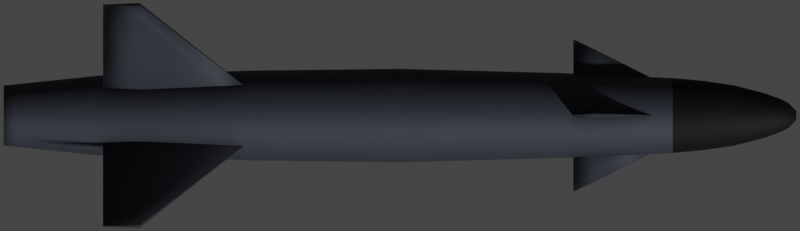 # Source: rbs15.blend  (saved by Blender 2.93.20; exported with 4.5.12 LTS)
import bpy
from mathutils import Matrix  # noqa: F401  (used for matrix-valued properties, if any)

bpy.ops.wm.read_factory_settings(use_empty=True)
scene = bpy.context.scene
scene.name = 'Scene'

# ---- collections
col_collection = bpy.data.collections.new('Collection'); scene.collection.children.link(col_collection)

# ---- materials (node trees are filled in below, after node groups)
mat_main_material = bpy.data.materials.new('Main Material')
mat_nose = bpy.data.materials.new('Nose')

# ---- node groups
ng_mk48_shader = bpy.data.node_groups.new('Mk48 Shader', 'ShaderNodeTree')
_s = ng_mk48_shader.interface.new_socket(name='BSDF', in_out='OUTPUT', socket_type='NodeSocketShader')
_s = ng_mk48_shader.interface.new_socket(name='Color', in_out='INPUT', socket_type='NodeSocketColor')
_s.default_value = (0.2529, 0.2529, 0.2529, 1.0)
_s = ng_mk48_shader.interface.new_socket(name='Roughness', in_out='INPUT', socket_type='NodeSocketFloat')
_s.subtype = 'FACTOR'
_s.default_value = 0.5
_s.min_value = 0.0
_s.max_value = 1.0
_s = ng_mk48_shader.interface.new_socket(name='Metallic', in_out='INPUT', socket_type='NodeSocketFloat')
_s.subtype = 'FACTOR'
_s.default_value = 1.0
_s.min_value = 0.0
_s.max_value = 1.0
_N = ng_mk48_shader.nodes; _L = ng_mk48_shader.links
n0 = _N.new('NodeGroupOutput'); n0.name = 'Group Output'; n0.location = (421, 0)
n1 = _N.new('ShaderNodeBsdfPrincipled'); n1.name = 'Principled BSDF'; n1.location = (131, 46)
n1.distribution = 'GGX'
n1.subsurface_method = 'BURLEY'
n1.inputs[3].default_value = 1.45
n1.inputs[27].default_value = (0.0, 0.0, 0.0, 1.0)
n1.inputs[28].default_value = 1.0
n2 = _N.new('ShaderNodeAmbientOcclusion'); n2.name = 'Ambient Occlusion'; n2.location = (-85, 128)
n2.samples = 8
n3 = _N.new('ShaderNodeBevel'); n3.name = 'Bevel'; n3.location = (-265, -248)
n3.inputs[0].default_value = 0.1
n4 = _N.new('NodeGroupInput'); n4.name = 'Mk48 Shader'; n4.location = (-468, -27)
n5 = _N.new('ShaderNodeNewGeometry'); n5.name = 'Geometry'; n5.location = (-875, -245)
n6 = _N.new('ShaderNodeBump'); n6.name = 'Bump'; n6.location = (-470, -299)
n6.inputs[0].default_value = 0.01
n6.inputs[1].default_value = 1.0
n6.inputs[2].default_value = 1.0
n7 = _N.new('ShaderNodeTexNoise'); n7.name = 'Noise Texture'; n7.location = (-671, -234)
n7.inputs[2].default_value = 2.0
_L.new(n1.outputs[0], n0.inputs[0])
_L.new(n2.outputs[0], n1.inputs[0])
_L.new(n4.outputs[0], n2.inputs[0])
_L.new(n4.outputs[1], n1.inputs[2])
_L.new(n4.outputs[2], n1.inputs[1])
_L.new(n3.outputs[0], n2.inputs[2])
_L.new(n5.outputs[0], n7.inputs[0])
_L.new(n7.outputs[0], n6.inputs[3])
_L.new(n6.outputs[0], n3.inputs[1])
_L.new(n3.outputs[0], n1.inputs[5])
n0.is_active_output = True
ng_auto_smooth = bpy.data.node_groups.new('Auto Smooth', 'GeometryNodeTree')
_s = ng_auto_smooth.interface.new_socket(name='Geometry', in_out='OUTPUT', socket_type='NodeSocketGeometry')
_s = ng_auto_smooth.interface.new_socket(name='Geometry', in_out='INPUT', socket_type='NodeSocketGeometry')
_s = ng_auto_smooth.interface.new_socket(name='Angle', in_out='INPUT', socket_type='NodeSocketFloat')
_s.subtype = 'ANGLE'
_s.min_value = 0.0
_s.max_value = 3.142
ng_auto_smooth.is_modifier = True
_N = ng_auto_smooth.nodes; _L = ng_auto_smooth.links
n0 = _N.new('NodeGroupOutput'); n0.name = 'Group Output'; n0.location = (480, -100)
n1 = _N.new('NodeGroupInput'); n1.name = 'Group Input'; n1.location = (-420, -300)
n2 = _N.new('NodeGroupInput'); n2.name = 'Group Input.001'; n2.location = (-60, -100)
n3 = _N.new('GeometryNodeSetShadeSmooth'); n3.name = 'Set Shade Smooth'; n3.location = (120, -100)
n3.domain = 'EDGE'
n4 = _N.new('GeometryNodeSetShadeSmooth'); n4.name = 'Set Shade Smooth.001'; n4.location = (300, -100)
n5 = _N.new('GeometryNodeInputMeshEdgeAngle'); n5.name = 'Edge Angle'; n5.location = (-420, -220)
n6 = _N.new('GeometryNodeInputEdgeSmooth'); n6.name = 'Is Edge Smooth'; n6.location = (-60, -160)
n7 = _N.new('GeometryNodeInputShadeSmooth'); n7.name = 'Is Face Smooth'; n7.location = (-240, -340)
n8 = _N.new('FunctionNodeBooleanMath'); n8.name = 'Boolean Math'; n8.location = (-60, -220)
n9 = _N.new('FunctionNodeCompare'); n9.name = 'Compare'; n9.location = (-240, -180)
n9.operation = 'LESS_EQUAL'
_L.new(n5.outputs[0], n9.inputs[0])
_L.new(n4.outputs[0], n0.inputs[0])
_L.new(n1.outputs[1], n9.inputs[1])
_L.new(n9.outputs[0], n8.inputs[0])
_L.new(n7.outputs[0], n8.inputs[1])
_L.new(n2.outputs[0], n3.inputs[0])
_L.new(n6.outputs[0], n3.inputs[1])
_L.new(n3.outputs[0], n4.inputs[0])
_L.new(n8.outputs[0], n3.inputs[2])
n0.is_active_output = True

# ---- material node trees
mat_main_material.use_nodes = True; mat_main_material.node_tree.nodes.clear()
_N = mat_main_material.node_tree.nodes; _L = mat_main_material.node_tree.links
n0 = _N.new('ShaderNodeOutputMaterial'); n0.name = 'Material Output'; n0.location = (300, 300)
n1 = _N.new('ShaderNodeGroup'); n1.name = 'Mk48 Shader'; n1.location = (95, 311)
n1.label = 'Mk48 Shader'
n1.node_tree = ng_mk48_shader
n1.inputs[0].default_value = (0.03326, 0.0391, 0.05222, 0.0)
n1.inputs[1].default_value = 0.7
n1.inputs[2].default_value = 0.4
_L.new(n1.outputs[0], n0.inputs[0])
n0.is_active_output = True
mat_nose.use_nodes = True; mat_nose.node_tree.nodes.clear()
_N = mat_nose.node_tree.nodes; _L = mat_nose.node_tree.links
n0 = _N.new('ShaderNodeOutputMaterial'); n0.name = 'Material Output'; n0.location = (300, 300)
n1 = _N.new('ShaderNodeGroup'); n1.name = 'Mk48 Shader'; n1.location = (95, 311)
n1.label = 'Mk48 Shader'
n1.node_tree = ng_mk48_shader
n1.inputs[0].default_value = (0.0, 0.0, 0.0, 0.0)
n1.inputs[1].default_value = 0.75
n1.inputs[2].default_value = 0.4
_L.new(n1.outputs[0], n0.inputs[0])
n0.is_active_output = True

# ---- world
world_world = bpy.data.worlds.new('World'); scene.world = world_world
world_world.use_sun_shadow = False
world_world.sun_shadow_jitter_overblur = 0.0

# ---- cameras
cam_camera = bpy.data.cameras.new('Camera')
cam_camera.type = 'ORTHO'
cam_camera.clip_end = 100.0
cam_camera.ortho_scale = 4.37

# ---- meshes
me_cylinder = bpy.data.meshes.new('Cylinder')
me_cylinder.from_pydata([(4.618e-09, 0.1641, -2.165), (2.81e-08, 0.0249, 2.165), (0.03149, 0.1609, -2.165), (0.004857, 0.02442, 2.165), (0.06176, 0.1516, -2.165), (0.009528, 0.023, 2.165), (0.08966, 0.1364, -2.165), (0.01383, 0.0207, 2.165), (0.1141, 0.116, -2.165), (0.01761, 0.01761, 2.165), (0.1342, 0.09115, -2.165), (0.0207, 0.01383, 2.165), (0.1491, 0.06279, -2.165), (0.023, 0.009528, 2.165), (0.1583, 0.03201, -2.165), (0.02442, 0.004857, 2.165), (0.1614, 3.681e-08, -2.165), (0.0249, 6.603e-08, 2.165), (0.1583, -0.03201, -2.165), (0.02442, -0.004857, 2.165), (0.1491, -0.06279, -2.165), (0.023, -0.009528, 2.165), (0.1342, -0.09115, -2.165), (0.0207, -0.01383, 2.165), (0.1141, -0.116, -2.165), (0.01761, -0.01761, 2.165), (0.08966, -0.1364, -2.165), (0.01383, -0.0207, 2.165), (0.06176, -0.1516, -2.165), (0.009528, -0.023, 2.165), (0.03149, -0.1609, -2.165), (0.004857, -0.02442, 2.165), (-4.797e-08, -0.1641, -2.165), (1.999e-08, -0.0249, 2.165), (-0.03149, -0.1609, -2.165), (-0.004857, -0.02442, 2.165), (-0.06176, -0.1516, -2.165), (-0.009528, -0.023, 2.165), (-0.08966, -0.1364, -2.165), (-0.01383, -0.0207, 2.165), (-0.1141, -0.116, -2.165), (-0.01761, -0.01761, 2.165), (-0.1342, -0.09115, -2.165), (-0.0207, -0.01383, 2.165), (-0.1491, -0.06279, -2.165), (-0.023, -0.009528, 2.165), (-0.1583, -0.03201, -2.165), (-0.02442, -0.004857, 2.165), (-0.1614, 1.829e-07, -2.165), (-0.0249, 8.819e-08, 2.165), (-0.1583, 0.03201, -2.165), (-0.02442, 0.004857, 2.165), (-0.1491, 0.06279, -2.165), (-0.023, 0.009528, 2.165), (-0.1342, 0.09115, -2.165), (-0.0207, 0.01383, 2.165), (-0.1141, 0.116, -2.165), (-0.01761, 0.01761, 2.165), (-0.08966, 0.1364, -2.165), (-0.01383, 0.0207, 2.165), (-0.06176, 0.1516, -2.165), (-0.009528, 0.023, 2.165), (-0.03149, 0.1609, -2.165), (-0.004857, 0.02442, 2.165), (0.0, 0.2552, 0.0), (0.04877, 0.2503, 0.0), (0.09567, 0.2358, 0.0), (0.1389, 0.2122, 0.0), (0.1768, 0.1805, 0.0), (0.2079, 0.1418, 0.0), (0.231, 0.09766, 0.0), (0.2452, 0.04979, 0.0), (0.25, 1.778e-08, 0.0), (0.2452, -0.04979, 0.0), (0.231, -0.09766, 0.0), (0.2079, -0.1418, 0.0), (0.1768, -0.1805, 0.0), (0.1389, -0.2122, 0.0), (0.09567, -0.2358, 0.0), (0.04877, -0.2503, 0.0), (-8.146e-08, -0.2552, 0.0), (-0.04877, -0.2503, 0.0), (-0.09567, -0.2358, 0.0), (-0.1389, -0.2122, 0.0), (-0.1768, -0.1805, 0.0), (-0.2079, -0.1418, 0.0), (-0.231, -0.09766, 0.0), (-0.2452, -0.04979, 0.0), (-0.25, 2.449e-07, 0.0), (-0.2452, 0.04979, 0.0), (-0.231, 0.09766, 0.0), (-0.2079, 0.1418, 0.0), (-0.1768, 0.1805, 0.0), (-0.1389, 0.2122, 0.0), (-0.09567, 0.2358, 0.0), (-0.04877, 0.2503, 0.0), (1.771e-08, 0.2317, 0.8924), (0.04254, 0.2272, 0.8924), (0.08345, 0.214, 0.8924), (0.1211, 0.1926, 0.8924), (0.1542, 0.1638, 0.8924), (0.1813, 0.1287, 0.8924), (0.2015, 0.08866, 0.8924), (0.2139, 0.0452, 0.8924), (0.2181, 2.062e-08, 0.8924), (0.2139, -0.0452, 0.8924), (0.2015, -0.08866, 0.8924), (0.1813, -0.1287, 0.8924), (0.1542, -0.1638, 0.8924), (0.1211, -0.1926, 0.8924), (0.08345, -0.214, 0.8924), (0.04254, -0.2272, 0.8924), (-5.334e-08, -0.2317, 0.8924), (-0.04254, -0.2272, 0.8924), (-0.08345, -0.214, 0.8924), (-0.1211, -0.1926, 0.8924), (-0.1542, -0.1638, 0.8924), (-0.1813, -0.1287, 0.8924), (-0.2015, -0.08866, 0.8924), (-0.2139, -0.0452, 0.8924), (-0.2181, 2.268e-07, 0.8924), (-0.2139, 0.0452, 0.8924), (-0.2015, 0.08866, 0.8924), (-0.1813, 0.1287, 0.8924), (-0.1542, 0.1638, 0.8924), (-0.1211, 0.1926, 0.8924), (-0.08345, 0.214, 0.8924), (-0.04254, 0.2272, 0.8924), (1.722e-08, 0.2045, 1.49), (0.03959, 0.2006, 1.49), (0.07766, 0.1889, 1.49), (0.1127, 0.17, 1.49), (0.1435, 0.1446, 1.49), (0.1687, 0.1136, 1.49), (0.1875, 0.07827, 1.49), (0.199, 0.0399, 1.49), (0.2029, 2.408e-08, 1.49), (0.199, -0.0399, 1.49), (0.1875, -0.07827, 1.49), (0.1687, -0.1136, 1.49), (0.1435, -0.1446, 1.49), (0.1127, -0.17, 1.49), (0.07766, -0.1889, 1.49), (0.03959, -0.2006, 1.49), (-4.891e-08, -0.2045, 1.49), (-0.03959, -0.2006, 1.49), (-0.07766, -0.1889, 1.49), (-0.1127, -0.17, 1.49), (-0.1435, -0.1446, 1.49), (-0.1687, -0.1136, 1.49), (-0.1875, -0.07827, 1.49), (-0.199, -0.0399, 1.49), (-0.2029, 2.061e-07, 1.49), (-0.199, 0.0399, 1.49), (-0.1875, 0.07827, 1.49), (-0.1687, 0.1136, 1.49), (-0.1435, 0.1446, 1.49), (-0.1127, 0.17, 1.49), (-0.07766, 0.1889, 1.49), (-0.03959, 0.2006, 1.49), (1.814e-08, 0.1644, 1.828), (0.03194, 0.1613, 1.828), (0.06265, 0.1519, 1.828), (0.09095, 0.1367, 1.828), (0.1158, 0.1163, 1.828), (0.1361, 0.09136, 1.828), (0.1512, 0.06293, 1.828), (0.1606, 0.03208, 1.828), (0.1637, 3.424e-08, 1.828), (0.1606, -0.03208, 1.828), (0.1512, -0.06293, 1.828), (0.1361, -0.09136, 1.828), (0.1158, -0.1163, 1.828), (0.09095, -0.1367, 1.828), (0.06265, -0.1519, 1.828), (0.03194, -0.1613, 1.828), (-3.52e-08, -0.1644, 1.828), (-0.03194, -0.1613, 1.828), (-0.06265, -0.1519, 1.828), (-0.09095, -0.1367, 1.828), (-0.1158, -0.1163, 1.828), (-0.1361, -0.09136, 1.828), (-0.1512, -0.06293, 1.828), (-0.1606, -0.03208, 1.828), (-0.1637, 1.806e-07, 1.828), (-0.1606, 0.03208, 1.828), (-0.1512, 0.06293, 1.828), (-0.1361, 0.09136, 1.828), (-0.1158, 0.1163, 1.828), (-0.09095, 0.1367, 1.828), (-0.06265, 0.1519, 1.828), (-0.03194, 0.1613, 1.828), (0.03612, 0.1862, 1.659), (0.07085, 0.1754, 1.659), (0.1029, 0.1579, 1.659), (0.1309, 0.1342, 1.659), (0.1539, 0.1055, 1.659), (0.171, 0.07265, 1.659), (0.1816, 0.03704, 1.659), (0.1851, 2.776e-08, 1.659), (0.1816, -0.03704, 1.659), (0.171, -0.07265, 1.659), (0.1539, -0.1055, 1.659), (0.1309, -0.1342, 1.659), (0.1029, -0.1579, 1.659), (0.07085, -0.1754, 1.659), (0.03612, -0.1862, 1.659), (-4.322e-08, -0.1898, 1.659), (-0.03612, -0.1862, 1.659), (-0.07085, -0.1754, 1.659), (-0.1029, -0.1579, 1.659), (-0.1309, -0.1342, 1.659), (-0.1539, -0.1055, 1.659), (-0.171, -0.07265, 1.659), (-0.1816, -0.03704, 1.659), (-0.1851, 1.967e-07, 1.659), (-0.1816, 0.03704, 1.659), (-0.171, 0.07265, 1.659), (-0.1539, 0.1055, 1.659), (-0.1309, 0.1342, 1.659), (-0.1029, 0.1579, 1.659), (-0.07085, 0.1754, 1.659), (-0.03612, 0.1862, 1.659), (1.711e-08, 0.1898, 1.659), (2.134e-08, 0.1209, 1.996), (0.02251, 0.1186, 1.996), (0.04415, 0.1117, 1.996), (0.06409, 0.1005, 1.996), (0.08157, 0.0855, 1.996), (0.09592, 0.06718, 1.996), (0.1066, 0.04627, 1.996), (0.1131, 0.02359, 1.996), (0.1154, 4.355e-08, 1.996), (0.1131, -0.02359, 1.996), (0.1066, -0.04627, 1.996), (0.09592, -0.06718, 1.996), (0.08157, -0.0855, 1.996), (0.06409, -0.1005, 1.996), (0.04415, -0.1117, 1.996), (0.02251, -0.1186, 1.996), (-1.625e-08, -0.1209, 1.996), (-0.02251, -0.1186, 1.996), (-0.04415, -0.1117, 1.996), (-0.06409, -0.1005, 1.996), (-0.08157, -0.0855, 1.996), (-0.09592, -0.06717, 1.996), (-0.1066, -0.04627, 1.996), (-0.1131, -0.02359, 1.996), (-0.1154, 1.512e-07, 1.996), (-0.1131, 0.02359, 1.996), (-0.1066, 0.04627, 1.996), (-0.09592, 0.06718, 1.996), (-0.08157, 0.0855, 1.996), (-0.06409, 0.1005, 1.996), (-0.04415, 0.1117, 1.996), (-0.02251, 0.1186, 1.996), (2.193e-08, 0.08935, 2.081), (0.01877, 0.08763, 2.081), (0.03681, 0.08254, 2.081), (0.05344, 0.07427, 2.081), (0.06802, 0.06314, 2.081), (0.07998, 0.04958, 2.081), (0.08887, 0.03411, 2.081), (0.09434, 0.01733, 2.081), (0.09619, -0.0001275, 2.081), (0.09434, -0.01758, 2.081), (0.08887, -0.03437, 2.081), (0.07998, -0.04984, 2.081), (0.06802, -0.0634, 2.081), (0.05344, -0.07452, 2.081), (0.03681, -0.08279, 2.081), (0.01877, -0.08788, 2.081), (-9.408e-09, -0.0896, 2.081), (-0.01877, -0.08788, 2.081), (-0.03681, -0.08279, 2.081), (-0.05344, -0.07452, 2.081), (-0.06802, -0.0634, 2.081), (-0.07998, -0.04984, 2.081), (-0.08887, -0.03437, 2.081), (-0.09434, -0.01758, 2.081), (-0.09619, -0.0001274, 2.081), (-0.09434, 0.01733, 2.081), (-0.08887, 0.03411, 2.081), (-0.07998, 0.04958, 2.081), (-0.06802, 0.06314, 2.081), (-0.05344, 0.07427, 2.081), (-0.03681, 0.08254, 2.081), (-0.01877, 0.08763, 2.081), (2.344e-08, 0.06733, 2.123), (0.01468, 0.06603, 2.123), (0.0288, 0.0622, 2.123), (0.04181, 0.05598, 2.123), (0.05322, 0.04761, 2.123), (0.06258, 0.0374, 2.123), (0.06954, 0.02576, 2.123), (0.07382, 0.01313, 2.123), (0.07526, 5.637e-08, 2.123), (0.07382, -0.01313, 2.123), (0.06954, -0.02576, 2.123), (0.06258, -0.0374, 2.123), (0.05322, -0.04761, 2.123), (0.04181, -0.05598, 2.123), (0.0288, -0.0622, 2.123), (0.01468, -0.06603, 2.123), (-1.085e-09, -0.06733, 2.123), (-0.01468, -0.06603, 2.123), (-0.0288, -0.0622, 2.123), (-0.04181, -0.05598, 2.123), (-0.05322, -0.04761, 2.123), (-0.06258, -0.0374, 2.123), (-0.06954, -0.02576, 2.123), (-0.07382, -0.01313, 2.123), (-0.07526, 1.163e-07, 2.123), (-0.07382, 0.01313, 2.123), (-0.06954, 0.02576, 2.123), (-0.06258, 0.0374, 2.123), (-0.05322, 0.04761, 2.123), (-0.04181, 0.05598, 2.123), (-0.0288, 0.0622, 2.123), (-0.01468, 0.06603, 2.123), (0.04244, 0.2141, -1.64), (0.08324, 0.2017, -1.64), (0.1208, 0.1815, -1.64), (0.1538, 0.1544, -1.64), (0.1809, 0.1213, -1.64), (0.201, 0.08354, -1.64), (0.2133, 0.04259, -1.64), (0.2175, 2.611e-08, -1.64), (0.2133, -0.04259, -1.64), (0.201, -0.08354, -1.64), (0.1809, -0.1213, -1.64), (0.1538, -0.1544, -1.64), (0.1208, -0.1815, -1.64), (0.08324, -0.2017, -1.64), (0.04244, -0.2141, -1.64), (-6.871e-08, -0.2183, -1.64), (-0.04244, -0.2141, -1.64), (-0.08324, -0.2017, -1.64), (-0.1208, -0.1815, -1.64), (-0.1538, -0.1544, -1.64), (-0.1809, -0.1213, -1.64), (-0.201, -0.08354, -1.64), (-0.2133, -0.04259, -1.64), (-0.2175, 2.204e-07, -1.64), (-0.2133, 0.04259, -1.64), (-0.201, 0.08354, -1.64), (-0.1809, 0.1213, -1.64), (-0.1538, 0.1544, -1.64), (-0.1208, 0.1815, -1.64), (-0.08324, 0.2017, -1.64), (-0.04244, 0.2141, -1.64), (2.17e-09, 0.2183, -1.64), (1.085e-09, 0.2452, -0.8199), (0.0456, 0.2404, -0.8199), (0.08946, 0.2265, -0.8199), (0.1299, 0.2038, -0.8199), (0.1653, 0.1733, -0.8199), (0.1944, 0.1362, -0.8199), (0.216, 0.09381, -0.8199), (0.2293, 0.04783, -0.8199), (0.2338, 1.978e-08, -0.8199), (0.2293, -0.04783, -0.8199), (0.216, -0.09381, -0.8199), (0.1944, -0.1362, -0.8199), (0.1653, -0.1733, -0.8199), (0.1299, -0.2038, -0.8199), (0.08946, -0.2265, -0.8199), (0.0456, -0.2404, -0.8199), (-7.508e-08, -0.2452, -0.8199), (-0.0456, -0.2404, -0.8199), (-0.08946, -0.2265, -0.8199), (-0.1299, -0.2038, -0.8199), (-0.1653, -0.1733, -0.8199), (-0.1944, -0.1362, -0.8199), (-0.216, -0.09381, -0.8199), (-0.2293, -0.04783, -0.8199), (-0.2338, 2.38e-07, -0.8199), (-0.2293, 0.04783, -0.8199), (-0.216, 0.09382, -0.8199), (-0.1944, 0.1362, -0.8199), (-0.1653, 0.1733, -0.8199), (-0.1299, 0.2038, -0.8199), (-0.08946, 0.2265, -0.8199), (-0.0456, 0.2404, -0.8199), (2.193e-08, 0.08935, 2.081)], [], [(288, 1, 3, 289), (289, 3, 5, 290), (290, 5, 7, 291), (291, 7, 9, 292), (292, 9, 11, 293), (293, 11, 13, 294), (294, 13, 15, 295), (295, 15, 17, 296), (296, 17, 19, 297), (297, 19, 21, 298), (298, 21, 23, 299), (299, 23, 25, 300), (300, 25, 27, 301), (301, 27, 29, 302), (302, 29, 31, 303), (303, 31, 33, 304), (304, 33, 35, 305), (305, 35, 37, 306), (306, 37, 39, 307), (307, 39, 41, 308), (308, 41, 43, 309), (309, 43, 45, 310), (310, 45, 47, 311), (311, 47, 49, 312), (312, 49, 51, 313), (313, 51, 53, 314), (314, 53, 55, 315), (315, 55, 57, 316), (316, 57, 59, 317), (317, 59, 61, 318), (3, 1, 63, 61, 59, 57, 55, 53, 51, 49, 47, 45, 43, 41, 39, 37, 35, 33, 31, 29, 27, 25, 23, 21, 19, 17, 15, 13, 11, 9, 7, 5), (318, 61, 63, 319), (319, 63, 1, 288), (0, 2, 4, 6, 8, 10, 12, 14, 16, 18, 20, 22, 24, 26, 28, 30, 32, 34, 36, 38, 40, 42, 44, 46, 48, 50, 52, 54, 56, 58, 60, 62), (383, 95, 64, 352), (382, 94, 95, 383), (381, 93, 94, 382), (380, 92, 93, 381), (379, 91, 92, 380), (378, 90, 91, 379), (377, 89, 90, 378), (376, 88, 89, 377), (375, 87, 88, 376), (374, 86, 87, 375), (373, 85, 86, 374), (372, 84, 85, 373), (371, 83, 84, 372), (370, 82, 83, 371), (369, 81, 82, 370), (368, 80, 81, 369), (367, 79, 80, 368), (366, 78, 79, 367), (365, 77, 78, 366), (364, 76, 77, 365), (363, 75, 76, 364), (362, 74, 75, 363), (361, 73, 74, 362), (360, 72, 73, 361), (359, 71, 72, 360), (358, 70, 71, 359), (357, 69, 70, 358), (356, 68, 69, 357), (355, 67, 68, 356), (354, 66, 67, 355), (353, 65, 66, 354), (352, 64, 65, 353), (95, 127, 96, 64), (94, 126, 127, 95), (93, 125, 126, 94), (92, 124, 125, 93), (91, 123, 124, 92), (90, 122, 123, 91), (89, 121, 122, 90), (88, 120, 121, 89), (87, 119, 120, 88), (86, 118, 119, 87), (85, 117, 118, 86), (84, 116, 117, 85), (83, 115, 116, 84), (82, 114, 115, 83), (81, 113, 114, 82), (80, 112, 113, 81), (79, 111, 112, 80), (78, 110, 111, 79), (77, 109, 110, 78), (76, 108, 109, 77), (75, 107, 108, 76), (74, 106, 107, 75), (73, 105, 106, 74), (72, 104, 105, 73), (71, 103, 104, 72), (70, 102, 103, 71), (69, 101, 102, 70), (68, 100, 101, 69), (67, 99, 100, 68), (66, 98, 99, 67), (65, 97, 98, 66), (64, 96, 97, 65), (127, 159, 128, 96), (126, 158, 159, 127), (125, 157, 158, 126), (124, 156, 157, 125), (123, 155, 156, 124), (122, 154, 155, 123), (121, 153, 154, 122), (120, 152, 153, 121), (119, 151, 152, 120), (118, 150, 151, 119), (117, 149, 150, 118), (116, 148, 149, 117), (115, 147, 148, 116), (114, 146, 147, 115), (113, 145, 146, 114), (112, 144, 145, 113), (111, 143, 144, 112), (110, 142, 143, 111), (109, 141, 142, 110), (108, 140, 141, 109), (107, 139, 140, 108), (106, 138, 139, 107), (105, 137, 138, 106), (104, 136, 137, 105), (103, 135, 136, 104), (102, 134, 135, 103), (101, 133, 134, 102), (100, 132, 133, 101), (99, 131, 132, 100), (98, 130, 131, 99), (97, 129, 130, 98), (96, 128, 129, 97), (222, 191, 160, 223), (221, 190, 191, 222), (220, 189, 190, 221), (219, 188, 189, 220), (218, 187, 188, 219), (217, 186, 187, 218), (216, 185, 186, 217), (215, 184, 185, 216), (214, 183, 184, 215), (213, 182, 183, 214), (212, 181, 182, 213), (211, 180, 181, 212), (210, 179, 180, 211), (209, 178, 179, 210), (208, 177, 178, 209), (207, 176, 177, 208), (206, 175, 176, 207), (205, 174, 175, 206), (204, 173, 174, 205), (203, 172, 173, 204), (202, 171, 172, 203), (201, 170, 171, 202), (200, 169, 170, 201), (199, 168, 169, 200), (198, 167, 168, 199), (197, 166, 167, 198), (196, 165, 166, 197), (195, 164, 165, 196), (194, 163, 164, 195), (193, 162, 163, 194), (192, 161, 162, 193), (223, 160, 161, 192), (128, 223, 192, 129), (129, 192, 193, 130), (130, 193, 194, 131), (131, 194, 195, 132), (132, 195, 196, 133), (133, 196, 197, 134), (134, 197, 198, 135), (135, 198, 199, 136), (136, 199, 200, 137), (137, 200, 201, 138), (138, 201, 202, 139), (139, 202, 203, 140), (140, 203, 204, 141), (141, 204, 205, 142), (142, 205, 206, 143), (143, 206, 207, 144), (144, 207, 208, 145), (145, 208, 209, 146), (146, 209, 210, 147), (147, 210, 211, 148), (148, 211, 212, 149), (149, 212, 213, 150), (150, 213, 214, 151), (151, 214, 215, 152), (152, 215, 216, 153), (153, 216, 217, 154), (154, 217, 218, 155), (155, 218, 219, 156), (156, 219, 220, 157), (157, 220, 221, 158), (158, 221, 222, 159), (159, 222, 223, 128), (191, 255, 224, 160), (190, 254, 255, 191), (189, 253, 254, 190), (188, 252, 253, 189), (187, 251, 252, 188), (186, 250, 251, 187), (185, 249, 250, 186), (184, 248, 249, 185), (183, 247, 248, 184), (182, 246, 247, 183), (181, 245, 246, 182), (180, 244, 245, 181), (179, 243, 244, 180), (178, 242, 243, 179), (177, 241, 242, 178), (176, 240, 241, 177), (175, 239, 240, 176), (174, 238, 239, 175), (173, 237, 238, 174), (172, 236, 237, 173), (171, 235, 236, 172), (170, 234, 235, 171), (169, 233, 234, 170), (168, 232, 233, 169), (167, 231, 232, 168), (166, 230, 231, 167), (165, 229, 230, 166), (164, 228, 229, 165), (163, 227, 228, 164), (162, 226, 227, 163), (161, 225, 226, 162), (160, 224, 225, 161), (255, 287, 384, 224), (254, 286, 287, 255), (253, 285, 286, 254), (252, 284, 285, 253), (251, 283, 284, 252), (250, 282, 283, 251), (249, 281, 282, 250), (248, 280, 281, 249), (247, 279, 280, 248), (246, 278, 279, 247), (245, 277, 278, 246), (244, 276, 277, 245), (243, 275, 276, 244), (242, 274, 275, 243), (241, 273, 274, 242), (240, 272, 273, 241), (239, 271, 272, 240), (238, 270, 271, 239), (237, 269, 270, 238), (236, 268, 269, 237), (235, 267, 268, 236), (234, 266, 267, 235), (233, 265, 266, 234), (232, 264, 265, 233), (231, 263, 264, 232), (230, 262, 263, 231), (229, 261, 262, 230), (228, 260, 261, 229), (227, 259, 260, 228), (226, 258, 259, 227), (225, 257, 258, 226), (224, 384, 257, 225), (287, 319, 288, 256), (286, 318, 319, 287), (285, 317, 318, 286), (284, 316, 317, 285), (283, 315, 316, 284), (282, 314, 315, 283), (281, 313, 314, 282), (280, 312, 313, 281), (279, 311, 312, 280), (278, 310, 311, 279), (277, 309, 310, 278), (276, 308, 309, 277), (275, 307, 308, 276), (274, 306, 307, 275), (273, 305, 306, 274), (272, 304, 305, 273), (271, 303, 304, 272), (270, 302, 303, 271), (269, 301, 302, 270), (268, 300, 301, 269), (267, 299, 300, 268), (266, 298, 299, 267), (265, 297, 298, 266), (264, 296, 297, 265), (263, 295, 296, 264), (262, 294, 295, 263), (261, 293, 294, 262), (260, 292, 293, 261), (259, 291, 292, 260), (258, 290, 291, 259), (257, 289, 290, 258), (256, 288, 289, 257), (0, 351, 320, 2), (2, 320, 321, 4), (4, 321, 322, 6), (6, 322, 323, 8), (8, 323, 324, 10), (10, 324, 325, 12), (12, 325, 326, 14), (14, 326, 327, 16), (16, 327, 328, 18), (18, 328, 329, 20), (20, 329, 330, 22), (22, 330, 331, 24), (24, 331, 332, 26), (26, 332, 333, 28), (28, 333, 334, 30), (30, 334, 335, 32), (32, 335, 336, 34), (34, 336, 337, 36), (36, 337, 338, 38), (38, 338, 339, 40), (40, 339, 340, 42), (42, 340, 341, 44), (44, 341, 342, 46), (46, 342, 343, 48), (48, 343, 344, 50), (50, 344, 345, 52), (52, 345, 346, 54), (54, 346, 347, 56), (56, 347, 348, 58), (58, 348, 349, 60), (60, 349, 350, 62), (62, 350, 351, 0), (351, 352, 353, 320), (320, 353, 354, 321), (321, 354, 355, 322), (322, 355, 356, 323), (323, 356, 357, 324), (324, 357, 358, 325), (325, 358, 359, 326), (326, 359, 360, 327), (327, 360, 361, 328), (328, 361, 362, 329), (329, 362, 363, 330), (330, 363, 364, 331), (331, 364, 365, 332), (332, 365, 366, 333), (333, 366, 367, 334), (334, 367, 368, 335), (335, 368, 369, 336), (336, 369, 370, 337), (337, 370, 371, 338), (338, 371, 372, 339), (339, 372, 373, 340), (340, 373, 374, 341), (341, 374, 375, 342), (342, 375, 376, 343), (343, 376, 377, 344), (344, 377, 378, 345), (345, 378, 379, 346), (346, 379, 380, 347), (347, 380, 381, 348), (348, 381, 382, 349), (349, 382, 383, 350), (350, 383, 352, 351)])
me_cylinder.polygons.foreach_set('use_smooth', [True] * 354)
me_cylinder.polygons.foreach_set('material_index', [1, 1, 1, 1, 1, 1, 1, 1, 1, 1, 1, 1, 1, 1, 1, 1, 1, 1, 1, 1, 1, 1, 1, 1, 1, 1, 1, 1, 1, 1, 1, 1, 1, 0, 0, 0, 0, 0, 0, 0, 0, 0, 0, 0, 0, 0, 0, 0, 0, 0, 0, 0, 0, 0, 0, 0, 0, 0, 0, 0, 0, 0, 0, 0, 0, 0, 0, 0, 0, 0, 0, 0, 0, 0, 0, 0, 0, 0, 0, 0, 0, 0, 0, 0, 0, 0, 0, 0, 0, 0, 0, 0, 0, 0, 0, 0, 0, 0, 0, 0, 0, 0, 0, 0, 0, 0, 0, 0, 0, 0, 0, 0, 0, 0, 0, 0, 0, 0, 0, 0, 0, 0, 0, 0, 0, 0, 0, 0, 0, 0, 1, 1, 1, 1, 1, 1, 1, 1, 1, 1, 1, 1, 1, 1, 1, 1, 1, 1, 1, 1, 1, 1, 1, 1, 1, 1, 1, 1, 1, 1, 1, 1, 1, 1, 1, 1, 1, 1, 1, 1, 1, 1, 1, 1, 1, 1, 1, 1, 1, 1, 1, 1, 1, 1, 1, 1, 1, 1, 1, 1, 1, 1, 1, 1, 1, 1, 1, 1, 1, 1, 1, 1, 1, 1, 1, 1, 1, 1, 1, 1, 1, 1, 1, 1, 1, 1, 1, 1, 1, 1, 1, 1, 1, 1, 1, 1, 1, 1, 1, 1, 1, 1, 1, 1, 1, 1, 1, 1, 1, 1, 1, 1, 1, 1, 1, 1, 1, 1, 1, 1, 1, 1, 1, 1, 1, 1, 1, 1, 1, 1, 1, 1, 1, 1, 1, 1, 1, 1, 1, 1, 1, 1, 1, 1, 1, 1, 1, 1, 1, 1, 1, 1, 1, 1, 1, 1, 1, 1, 1, 1, 0, 0, 0, 0, 0, 0, 0, 0, 0, 0, 0, 0, 0, 0, 0, 0, 0, 0, 0, 0, 0, 0, 0, 0, 0, 0, 0, 0, 0, 0, 0, 0, 0, 0, 0, 0, 0, 0, 0, 0, 0, 0, 0, 0, 0, 0, 0, 0, 0, 0, 0, 0, 0, 0, 0, 0, 0, 0, 0, 0, 0, 0, 0, 0])
_uv = me_cylinder.uv_layers.new(name='UVMap')
_uv.uv.foreach_set('vector', [1.0, 0.9959, 1.0, 1.0, 0.9688, 1.0, 0.9688, 0.9959, 0.9688, 0.9959, 0.9688, 1.0, 0.9375, 1.0, 0.9375, 0.9959, 0.9375, 0.9959, 0.9375, 1.0, 0.9062, 1.0, 0.9062, 0.9959, 0.9062, 0.9959, 0.9062, 1.0, 0.875, 1.0, 0.875, 0.9959, 0.875, 0.9959, 0.875, 1.0, 0.8438, 1.0, 0.8438, 0.9959, 0.8438, 0.9959, 0.8438, 1.0, 0.8125, 1.0, 0.8125, 0.9959, 0.8125, 0.9959, 0.8125, 1.0, 0.7812, 1.0, 0.7812, 0.9959, 0.7812, 0.9959, 0.7812, 1.0, 0.75, 1.0, 0.75, 0.9959, 0.75, 0.9959, 0.75, 1.0, 0.7188, 1.0, 0.7188, 0.9959, 0.7188, 0.9959, 0.7188, 1.0, 0.6875, 1.0, 0.6875, 0.9959, 0.6875, 0.9959, 0.6875, 1.0, 0.6562, 1.0, 0.6562, 0.9959, 0.6562, 0.9959, 0.6562, 1.0, 0.625, 1.0, 0.625, 0.9959, 0.625, 0.9959, 0.625, 1.0, 0.5938, 1.0, 0.5938, 0.9959, 0.5938, 0.9959, 0.5938, 1.0, 0.5625, 1.0, 0.5625, 0.9959, 0.5625, 0.9959, 0.5625, 1.0, 0.5312, 1.0, 0.5312, 0.9959, 0.5312, 0.9959, 0.5312, 1.0, 0.5, 1.0, 0.5, 0.9959, 0.5, 0.9959, 0.5, 1.0, 0.4688, 1.0, 0.4688, 0.9959, 0.4688, 0.9959, 0.4688, 1.0, 0.4375, 1.0, 0.4375, 0.9959, 0.4375, 0.9959, 0.4375, 1.0, 0.4062, 1.0, 0.4062, 0.9959, 0.4062, 0.9959, 0.4062, 1.0, 0.375, 1.0, 0.375, 0.9959, 0.375, 0.9959, 0.375, 1.0, 0.3438, 1.0, 0.3438, 0.9959, 0.3438, 0.9959, 0.3438, 1.0, 0.3125, 1.0, 0.3125, 0.9959, 0.3125, 0.9959, 0.3125, 1.0, 0.2812, 1.0, 0.2812, 0.9959, 0.2812, 0.9959, 0.2812, 1.0, 0.25, 1.0, 0.25, 0.9959, 0.25, 0.9959, 0.25, 1.0, 0.2188, 1.0, 0.2188, 0.9959, 0.2188, 0.9959, 0.2188, 1.0, 0.1875, 1.0, 0.1875, 0.9959, 0.1875, 0.9959, 0.1875, 1.0, 0.1562, 1.0, 0.1562, 0.9959, 0.1562, 0.9959, 0.1562, 1.0, 0.125, 1.0, 0.125, 0.9959, 0.125, 0.9959, 0.125, 1.0, 0.09375, 1.0, 0.09375, 0.9959, 0.09375, 0.9959, 0.09375, 1.0, 0.0625, 1.0, 0.0625, 0.9959, 0.2968, 0.4854, 0.25, 0.49, 0.2032, 0.4854, 0.1582, 0.4717, 0.1167, 0.4496, 0.08029, 0.4197, 0.05045, 0.3833, 0.02827, 0.3418, 0.01461, 0.2968, 0.01, 0.25, 0.01461, 0.2032, 0.02827, 0.1582, 0.05045, 0.1167, 0.08029, 0.08029, 0.1167, 0.05045, 0.1582, 0.02827, 0.2032, 0.01461, 0.25, 0.01, 0.2968, 0.01461, 0.3418, 0.02827, 0.3833, 0.05045, 0.4197, 0.08029, 0.4496, 0.1167, 0.4717, 0.1582, 0.4854, 0.2032, 0.49, 0.25, 0.4854, 0.2968, 0.4717, 0.3418, 0.4496, 0.3833, 0.4197, 0.4197, 0.3833, 0.4496, 0.3418, 0.4717, 0.0625, 0.9959, 0.0625, 1.0, 0.03125, 1.0, 0.03125, 0.9959, 0.03125, 0.9959, 0.03125, 1.0, 0.0, 1.0, 0.0, 0.9959, 0.75, 0.49, 0.7968, 0.4854, 0.8418, 0.4717, 0.8833, 0.4496, 0.9197, 0.4197, 0.9496, 0.3833, 0.9717, 0.3418, 0.9854, 0.2968, 0.99, 0.25, 0.9854, 0.2032, 0.9717, 0.1582, 0.9496, 0.1167, 0.9197, 0.08029, 0.8833, 0.05045, 0.8418, 0.02827, 0.7968, 0.01461, 0.75, 0.01, 0.7032, 0.01461, 0.6582, 0.02827, 0.6167, 0.05045, 0.5803, 0.08029, 0.5504, 0.1167, 0.5283, 0.1582, 0.5146, 0.2032, 0.51, 0.25, 0.5146, 0.2968, 0.5283, 0.3418, 0.5504, 0.3833, 0.5803, 0.4197, 0.6167, 0.4496, 0.6582, 0.4717, 0.7032, 0.4854, 0.03125, 0.6553, 0.03125, 0.75, 0.0, 0.75, 0.0, 0.6553, 0.0625, 0.6553, 0.0625, 0.75, 0.03125, 0.75, 0.03125, 0.6553, 0.09375, 0.6553, 0.09375, 0.75, 0.0625, 0.75, 0.0625, 0.6553, 0.125, 0.6553, 0.125, 0.75, 0.09375, 0.75, 0.09375, 0.6553, 0.1562, 0.6553, 0.1562, 0.75, 0.125, 0.75, 0.125, 0.6553, 0.1875, 0.6553, 0.1875, 0.75, 0.1562, 0.75, 0.1562, 0.6553, 0.2188, 0.6553, 0.2188, 0.75, 0.1875, 0.75, 0.1875, 0.6553, 0.25, 0.6553, 0.25, 0.75, 0.2188, 0.75, 0.2188, 0.6553, 0.2812, 0.6553, 0.2812, 0.75, 0.25, 0.75, 0.25, 0.6553, 0.3125, 0.6553, 0.3125, 0.75, 0.2812, 0.75, 0.2812, 0.6553, 0.3438, 0.6553, 0.3438, 0.75, 0.3125, 0.75, 0.3125, 0.6553, 0.375, 0.6553, 0.375, 0.75, 0.3438, 0.75, 0.3438, 0.6553, 0.4062, 0.6553, 0.4062, 0.75, 0.375, 0.75, 0.375, 0.6553, 0.4375, 0.6553, 0.4375, 0.75, 0.4062, 0.75, 0.4062, 0.6553, 0.4688, 0.6553, 0.4688, 0.75, 0.4375, 0.75, 0.4375, 0.6553, 0.5, 0.6553, 0.5, 0.75, 0.4688, 0.75, 0.4688, 0.6553, 0.5312, 0.6553, 0.5312, 0.75, 0.5, 0.75, 0.5, 0.6553, 0.5625, 0.6553, 0.5625, 0.75, 0.5312, 0.75, 0.5312, 0.6553, 0.5938, 0.6553, 0.5938, 0.75, 0.5625, 0.75, 0.5625, 0.6553, 0.625, 0.6553, 0.625, 0.75, 0.5938, 0.75, 0.5938, 0.6553, 0.6562, 0.6553, 0.6562, 0.75, 0.625, 0.75, 0.625, 0.6553, 0.6875, 0.6553, 0.6875, 0.75, 0.6562, 0.75, 0.6562, 0.6553, 0.7188, 0.6553, 0.7188, 0.75, 0.6875, 0.75, 0.6875, 0.6553, 0.75, 0.6553, 0.75, 0.75, 0.7188, 0.75, 0.7188, 0.6553, 0.7812, 0.6553, 0.7812, 0.75, 0.75, 0.75, 0.75, 0.6553, 0.8125, 0.6553, 0.8125, 0.75, 0.7812, 0.75, 0.7812, 0.6553, 0.8438, 0.6553, 0.8438, 0.75, 0.8125, 0.75, 0.8125, 0.6553, 0.875, 0.6553, 0.875, 0.75, 0.8438, 0.75, 0.8438, 0.6553, 0.9062, 0.6553, 0.9062, 0.75, 0.875, 0.75, 0.875, 0.6553, 0.9375, 0.6553, 0.9375, 0.75, 0.9062, 0.75, 0.9062, 0.6553, 0.9688, 0.6553, 0.9688, 0.75, 0.9375, 0.75, 0.9375, 0.6553, 1.0, 0.6553, 1.0, 0.75, 0.9688, 0.75, 0.9688, 0.6553, 0.03125, 0.75, 0.03125, 0.875, 0.0, 0.875, 0.0, 0.75, 0.0625, 0.75, 0.0625, 0.875, 0.03125, 0.875, 0.03125, 0.75, 0.09375, 0.75, 0.09375, 0.875, 0.0625, 0.875, 0.0625, 0.75, 0.125, 0.75, 0.125, 0.875, 0.09375, 0.875, 0.09375, 0.75, 0.1562, 0.75, 0.1562, 0.875, 0.125, 0.875, 0.125, 0.75, 0.1875, 0.75, 0.1875, 0.875, 0.1562, 0.875, 0.1562, 0.75, 0.2188, 0.75, 0.2188, 0.875, 0.1875, 0.875, 0.1875, 0.75, 0.25, 0.75, 0.25, 0.875, 0.2188, 0.875, 0.2188, 0.75, 0.2812, 0.75, 0.2812, 0.875, 0.25, 0.875, 0.25, 0.75, 0.3125, 0.75, 0.3125, 0.875, 0.2812, 0.875, 0.2812, 0.75, 0.3438, 0.75, 0.3438, 0.875, 0.3125, 0.875, 0.3125, 0.75, 0.375, 0.75, 0.375, 0.875, 0.3438, 0.875, 0.3438, 0.75, 0.4062, 0.75, 0.4062, 0.875, 0.375, 0.875, 0.375, 0.75, 0.4375, 0.75, 0.4375, 0.875, 0.4062, 0.875, 0.4062, 0.75, 0.4688, 0.75, 0.4688, 0.875, 0.4375, 0.875, 0.4375, 0.75, 0.5, 0.75, 0.5, 0.875, 0.4688, 0.875, 0.4688, 0.75, 0.5312, 0.75, 0.5312, 0.875, 0.5, 0.875, 0.5, 0.75, 0.5625, 0.75, 0.5625, 0.875, 0.5312, 0.875, 0.5312, 0.75, 0.5938, 0.75, 0.5938, 0.875, 0.5625, 0.875, 0.5625, 0.75, 0.625, 0.75, 0.625, 0.875, 0.5938, 0.875, 0.5938, 0.75, 0.6562, 0.75, 0.6562, 0.875, 0.625, 0.875, 0.625, 0.75, 0.6875, 0.75, 0.6875, 0.875, 0.6562, 0.875, 0.6562, 0.75, 0.7188, 0.75, 0.7188, 0.875, 0.6875, 0.875, 0.6875, 0.75, 0.75, 0.75, 0.75, 0.875, 0.7188, 0.875, 0.7188, 0.75, 0.7812, 0.75, 0.7812, 0.875, 0.75, 0.875, 0.75, 0.75, 0.8125, 0.75, 0.8125, 0.875, 0.7812, 0.875, 0.7812, 0.75, 0.8438, 0.75, 0.8438, 0.875, 0.8125, 0.875, 0.8125, 0.75, 0.875, 0.75, 0.875, 0.875, 0.8438, 0.875, 0.8438, 0.75, 0.9062, 0.75, 0.9062, 0.875, 0.875, 0.875, 0.875, 0.75, 0.9375, 0.75, 0.9375, 0.875, 0.9062, 0.875, 0.9062, 0.75, 0.9688, 0.75, 0.9688, 0.875, 0.9375, 0.875, 0.9375, 0.75, 1.0, 0.75, 1.0, 0.875, 0.9688, 0.875, 0.9688, 0.75, 0.03125, 0.875, 0.03125, 0.9337, 0.0, 0.9337, 0.0, 0.875, 0.0625, 0.875, 0.0625, 0.9337, 0.03125, 0.9337, 0.03125, 0.875, 0.09375, 0.875, 0.09375, 0.9337, 0.0625, 0.9337, 0.0625, 0.875, 0.125, 0.875, 0.125, 0.9337, 0.09375, 0.9337, 0.09375, 0.875, 0.1562, 0.875, 0.1562, 0.9337, 0.125, 0.9337, 0.125, 0.875, 0.1875, 0.875, 0.1875, 0.9337, 0.1562, 0.9337, 0.1562, 0.875, 0.2188, 0.875, 0.2188, 0.9337, 0.1875, 0.9337, 0.1875, 0.875, 0.25, 0.875, 0.25, 0.9337, 0.2188, 0.9337, 0.2188, 0.875, 0.2812, 0.875, 0.2812, 0.9337, 0.25, 0.9337, 0.25, 0.875, 0.3125, 0.875, 0.3125, 0.9337, 0.2812, 0.9337, 0.2812, 0.875, 0.3438, 0.875, 0.3438, 0.9337, 0.3125, 0.9337, 0.3125, 0.875, 0.375, 0.875, 0.375, 0.9337, 0.3438, 0.9337, 0.3438, 0.875, 0.4062, 0.875, 0.4062, 0.9337, 0.375, 0.9337, 0.375, 0.875, 0.4375, 0.875, 0.4375, 0.9337, 0.4062, 0.9337, 0.4062, 0.875, 0.4688, 0.875, 0.4687, 0.9337, 0.4375, 0.9337, 0.4375, 0.875, 0.5, 0.875, 0.5, 0.9337, 0.4687, 0.9337, 0.4688, 0.875, 0.5312, 0.875, 0.5312, 0.9337, 0.5, 0.9337, 0.5, 0.875, 0.5625, 0.875, 0.5625, 0.9337, 0.5312, 0.9337, 0.5312, 0.875, 0.5938, 0.875, 0.5938, 0.9337, 0.5625, 0.9337, 0.5625, 0.875, 0.625, 0.875, 0.625, 0.9337, 0.5938, 0.9337, 0.5938, 0.875, 0.6562, 0.875, 0.6563, 0.9337, 0.625, 0.9337, 0.625, 0.875, 0.6875, 0.875, 0.6875, 0.9337, 0.6563, 0.9337, 0.6562, 0.875, 0.7188, 0.875, 0.7188, 0.9337, 0.6875, 0.9337, 0.6875, 0.875, 0.75, 0.875, 0.75, 0.9337, 0.7188, 0.9337, 0.7188, 0.875, 0.7812, 0.875, 0.7812, 0.9337, 0.75, 0.9337, 0.75, 0.875, 0.8125, 0.875, 0.8125, 0.9337, 0.7812, 0.9337, 0.7812, 0.875, 0.8438, 0.875, 0.8438, 0.9337, 0.8125, 0.9337, 0.8125, 0.875, 0.875, 0.875, 0.875, 0.9337, 0.8438, 0.9337, 0.8438, 0.875, 0.9062, 0.875, 0.9062, 0.9337, 0.875, 0.9337, 0.875, 0.875, 0.9375, 0.875, 0.9375, 0.9337, 0.9062, 0.9337, 0.9062, 0.875, 0.9688, 0.875, 0.9688, 0.9337, 0.9375, 0.9337, 0.9375, 0.875, 1.0, 0.875, 1.0, 0.9337, 0.9688, 0.9337, 0.9688, 0.875, 0.03125, 0.9503, 0.03125, 0.9669, 0.0, 0.9669, 0.0, 0.9503, 0.0625, 0.9503, 0.0625, 0.9669, 0.03125, 0.9669, 0.03125, 0.9503, 0.09375, 0.9503, 0.09375, 0.9669, 0.0625, 0.9669, 0.0625, 0.9503, 0.125, 0.9503, 0.125, 0.9669, 0.09375, 0.9669, 0.09375, 0.9503, 0.1562, 0.9503, 0.1562, 0.9669, 0.125, 0.9669, 0.125, 0.9503, 0.1875, 0.9503, 0.1875, 0.9669, 0.1562, 0.9669, 0.1562, 0.9503, 0.2188, 0.9503, 0.2188, 0.9669, 0.1875, 0.9669, 0.1875, 0.9503, 0.25, 0.9503, 0.25, 0.9669, 0.2188, 0.9669, 0.2188, 0.9503, 0.2812, 0.9503, 0.2812, 0.9669, 0.25, 0.9669, 0.25, 0.9503, 0.3125, 0.9503, 0.3125, 0.9669, 0.2812, 0.9669, 0.2812, 0.9503, 0.3438, 0.9503, 0.3438, 0.9669, 0.3125, 0.9669, 0.3125, 0.9503, 0.375, 0.9503, 0.375, 0.9669, 0.3438, 0.9669, 0.3438, 0.9503, 0.4062, 0.9503, 0.4062, 0.9669, 0.375, 0.9669, 0.375, 0.9503, 0.4375, 0.9503, 0.4375, 0.9669, 0.4062, 0.9669, 0.4062, 0.9503, 0.4688, 0.9503, 0.4688, 0.9669, 0.4375, 0.9669, 0.4375, 0.9503, 0.5, 0.9503, 0.5, 0.9669, 0.4688, 0.9669, 0.4688, 0.9503, 0.5312, 0.9503, 0.5312, 0.9669, 0.5, 0.9669, 0.5, 0.9503, 0.5625, 0.9503, 0.5625, 0.9669, 0.5312, 0.9669, 0.5312, 0.9503, 0.5938, 0.9503, 0.5938, 0.9669, 0.5625, 0.9669, 0.5625, 0.9503, 0.625, 0.9503, 0.625, 0.9669, 0.5938, 0.9669, 0.5938, 0.9503, 0.6562, 0.9503, 0.6562, 0.9669, 0.625, 0.9669, 0.625, 0.9503, 0.6875, 0.9503, 0.6875, 0.9669, 0.6562, 0.9669, 0.6562, 0.9503, 0.7188, 0.9503, 0.7188, 0.9669, 0.6875, 0.9669, 0.6875, 0.9503, 0.75, 0.9503, 0.75, 0.9669, 0.7188, 0.9669, 0.7188, 0.9503, 0.7812, 0.9503, 0.7812, 0.9669, 0.75, 0.9669, 0.75, 0.9503, 0.8125, 0.9503, 0.8125, 0.9669, 0.7812, 0.9669, 0.7812, 0.9503, 0.8438, 0.9503, 0.8438, 0.9669, 0.8125, 0.9669, 0.8125, 0.9503, 0.875, 0.9503, 0.875, 0.9669, 0.8438, 0.9669, 0.8438, 0.9503, 0.9062, 0.9503, 0.9062, 0.9669, 0.875, 0.9669, 0.875, 0.9503, 0.9375, 0.9503, 0.9375, 0.9669, 0.9062, 0.9669, 0.9062, 0.9503, 0.9688, 0.9503, 0.9688, 0.9669, 0.9375, 0.9669, 0.9375, 0.9503, 1.0, 0.9503, 1.0, 0.9669, 0.9688, 0.9669, 0.9688, 0.9503, 1.0, 0.9337, 1.0, 0.9503, 0.9688, 0.9503, 0.9688, 0.9337, 0.9688, 0.9337, 0.9688, 0.9503, 0.9375, 0.9503, 0.9375, 0.9337, 0.9375, 0.9337, 0.9375, 0.9503, 0.9062, 0.9503, 0.9062, 0.9337, 0.9062, 0.9337, 0.9062, 0.9503, 0.875, 0.9503, 0.875, 0.9337, 0.875, 0.9337, 0.875, 0.9503, 0.8438, 0.9503, 0.8438, 0.9337, 0.8438, 0.9337, 0.8438, 0.9503, 0.8125, 0.9503, 0.8125, 0.9337, 0.8125, 0.9337, 0.8125, 0.9503, 0.7812, 0.9503, 0.7812, 0.9337, 0.7812, 0.9337, 0.7812, 0.9503, 0.75, 0.9503, 0.75, 0.9337, 0.75, 0.9337, 0.75, 0.9503, 0.7188, 0.9503, 0.7188, 0.9337, 0.7188, 0.9337, 0.7188, 0.9503, 0.6875, 0.9503, 0.6875, 0.9337, 0.6875, 0.9337, 0.6875, 0.9503, 0.6562, 0.9503, 0.6563, 0.9337, 0.6563, 0.9337, 0.6562, 0.9503, 0.625, 0.9503, 0.625, 0.9337, 0.625, 0.9337, 0.625, 0.9503, 0.5938, 0.9503, 0.5938, 0.9337, 0.5938, 0.9337, 0.5938, 0.9503, 0.5625, 0.9503, 0.5625, 0.9337, 0.5625, 0.9337, 0.5625, 0.9503, 0.5312, 0.9503, 0.5312, 0.9337, 0.5312, 0.9337, 0.5312, 0.9503, 0.5, 0.9503, 0.5, 0.9337, 0.5, 0.9337, 0.5, 0.9503, 0.4688, 0.9503, 0.4687, 0.9337, 0.4687, 0.9337, 0.4688, 0.9503, 0.4375, 0.9503, 0.4375, 0.9337, 0.4375, 0.9337, 0.4375, 0.9503, 0.4062, 0.9503, 0.4062, 0.9337, 0.4062, 0.9337, 0.4062, 0.9503, 0.375, 0.9503, 0.375, 0.9337, 0.375, 0.9337, 0.375, 0.9503, 0.3438, 0.9503, 0.3438, 0.9337, 0.3438, 0.9337, 0.3438, 0.9503, 0.3125, 0.9503, 0.3125, 0.9337, 0.3125, 0.9337, 0.3125, 0.9503, 0.2812, 0.9503, 0.2812, 0.9337, 0.2812, 0.9337, 0.2812, 0.9503, 0.25, 0.9503, 0.25, 0.9337, 0.25, 0.9337, 0.25, 0.9503, 0.2188, 0.9503, 0.2188, 0.9337, 0.2188, 0.9337, 0.2188, 0.9503, 0.1875, 0.9503, 0.1875, 0.9337, 0.1875, 0.9337, 0.1875, 0.9503, 0.1562, 0.9503, 0.1562, 0.9337, 0.1562, 0.9337, 0.1562, 0.9503, 0.125, 0.9503, 0.125, 0.9337, 0.125, 0.9337, 0.125, 0.9503, 0.09375, 0.9503, 0.09375, 0.9337, 0.09375, 0.9337, 0.09375, 0.9503, 0.0625, 0.9503, 0.0625, 0.9337, 0.0625, 0.9337, 0.0625, 0.9503, 0.03125, 0.9503, 0.03125, 0.9337, 0.03125, 0.9337, 0.03125, 0.9503, 0.0, 0.9503, 0.0, 0.9337, 0.03125, 0.9669, 0.03125, 0.9834, 0.0, 0.9834, 0.0, 0.9669, 0.0625, 0.9669, 0.0625, 0.9834, 0.03125, 0.9834, 0.03125, 0.9669, 0.09375, 0.9669, 0.09375, 0.9834, 0.0625, 0.9834, 0.0625, 0.9669, 0.125, 0.9669, 0.125, 0.9834, 0.09375, 0.9834, 0.09375, 0.9669, 0.1562, 0.9669, 0.1562, 0.9834, 0.125, 0.9834, 0.125, 0.9669, 0.1875, 0.9669, 0.1875, 0.9834, 0.1562, 0.9834, 0.1562, 0.9669, 0.2188, 0.9669, 0.2188, 0.9834, 0.1875, 0.9834, 0.1875, 0.9669, 0.25, 0.9669, 0.25, 0.9834, 0.2188, 0.9834, 0.2188, 0.9669, 0.2812, 0.9669, 0.2812, 0.9834, 0.25, 0.9834, 0.25, 0.9669, 0.3125, 0.9669, 0.3125, 0.9834, 0.2812, 0.9834, 0.2812, 0.9669, 0.3438, 0.9669, 0.3438, 0.9834, 0.3125, 0.9834, 0.3125, 0.9669, 0.375, 0.9669, 0.375, 0.9834, 0.3438, 0.9834, 0.3438, 0.9669, 0.4062, 0.9669, 0.4062, 0.9834, 0.375, 0.9834, 0.375, 0.9669, 0.4375, 0.9669, 0.4375, 0.9834, 0.4062, 0.9834, 0.4062, 0.9669, 0.4688, 0.9669, 0.4688, 0.9834, 0.4375, 0.9834, 0.4375, 0.9669, 0.5, 0.9669, 0.5, 0.9834, 0.4688, 0.9834, 0.4688, 0.9669, 0.5312, 0.9669, 0.5312, 0.9834, 0.5, 0.9834, 0.5, 0.9669, 0.5625, 0.9669, 0.5625, 0.9834, 0.5312, 0.9834, 0.5312, 0.9669, 0.5938, 0.9669, 0.5938, 0.9834, 0.5625, 0.9834, 0.5625, 0.9669, 0.625, 0.9669, 0.625, 0.9834, 0.5938, 0.9834, 0.5938, 0.9669, 0.6562, 0.9669, 0.6562, 0.9834, 0.625, 0.9834, 0.625, 0.9669, 0.6875, 0.9669, 0.6875, 0.9834, 0.6562, 0.9834, 0.6562, 0.9669, 0.7188, 0.9669, 0.7188, 0.9834, 0.6875, 0.9834, 0.6875, 0.9669, 0.75, 0.9669, 0.75, 0.9834, 0.7188, 0.9834, 0.7188, 0.9669, 0.7812, 0.9669, 0.7812, 0.9834, 0.75, 0.9834, 0.75, 0.9669, 0.8125, 0.9669, 0.8125, 0.9834, 0.7812, 0.9834, 0.7812, 0.9669, 0.8438, 0.9669, 0.8438, 0.9834, 0.8125, 0.9834, 0.8125, 0.9669, 0.875, 0.9669, 0.875, 0.9834, 0.8438, 0.9834, 0.8438, 0.9669, 0.9062, 0.9669, 0.9062, 0.9834, 0.875, 0.9834, 0.875, 0.9669, 0.9375, 0.9669, 0.9375, 0.9834, 0.9062, 0.9834, 0.9062, 0.9669, 0.9688, 0.9669, 0.9688, 0.9834, 0.9375, 0.9834, 0.9375, 0.9669, 1.0, 0.9669, 1.0, 0.9834, 0.9688, 0.9834, 0.9688, 0.9669, 0.03125, 0.9834, 0.03125, 0.9917, 0.0, 0.9917, 0.0, 0.9834, 0.0625, 0.9834, 0.0625, 0.9917, 0.03125, 0.9917, 0.03125, 0.9834, 0.09375, 0.9834, 0.09375, 0.9917, 0.0625, 0.9917, 0.0625, 0.9834, 0.125, 0.9834, 0.125, 0.9917, 0.09375, 0.9917, 0.09375, 0.9834, 0.1562, 0.9834, 0.1562, 0.9917, 0.125, 0.9917, 0.125, 0.9834, 0.1875, 0.9834, 0.1875, 0.9917, 0.1562, 0.9917, 0.1562, 0.9834, 0.2188, 0.9834, 0.2188, 0.9917, 0.1875, 0.9917, 0.1875, 0.9834, 0.25, 0.9834, 0.25, 0.9917, 0.2188, 0.9917, 0.2188, 0.9834, 0.2812, 0.9834, 0.2812, 0.9917, 0.25, 0.9917, 0.25, 0.9834, 0.3125, 0.9834, 0.3125, 0.9917, 0.2812, 0.9917, 0.2812, 0.9834, 0.3438, 0.9834, 0.3438, 0.9917, 0.3125, 0.9917, 0.3125, 0.9834, 0.375, 0.9834, 0.375, 0.9917, 0.3438, 0.9917, 0.3438, 0.9834, 0.4062, 0.9834, 0.4062, 0.9917, 0.375, 0.9917, 0.375, 0.9834, 0.4375, 0.9834, 0.4375, 0.9917, 0.4062, 0.9917, 0.4062, 0.9834, 0.4688, 0.9834, 0.4688, 0.9917, 0.4375, 0.9917, 0.4375, 0.9834, 0.5, 0.9834, 0.5, 0.9917, 0.4688, 0.9917, 0.4688, 0.9834, 0.5312, 0.9834, 0.5312, 0.9917, 0.5, 0.9917, 0.5, 0.9834, 0.5625, 0.9834, 0.5625, 0.9917, 0.5312, 0.9917, 0.5312, 0.9834, 0.5938, 0.9834, 0.5938, 0.9917, 0.5625, 0.9917, 0.5625, 0.9834, 0.625, 0.9834, 0.625, 0.9917, 0.5938, 0.9917, 0.5938, 0.9834, 0.6562, 0.9834, 0.6562, 0.9917, 0.625, 0.9917, 0.625, 0.9834, 0.6875, 0.9834, 0.6875, 0.9917, 0.6562, 0.9917, 0.6562, 0.9834, 0.7188, 0.9834, 0.7188, 0.9917, 0.6875, 0.9917, 0.6875, 0.9834, 0.75, 0.9834, 0.75, 0.9917, 0.7188, 0.9917, 0.7188, 0.9834, 0.7812, 0.9834, 0.7812, 0.9917, 0.75, 0.9917, 0.75, 0.9834, 0.8125, 0.9834, 0.8125, 0.9917, 0.7812, 0.9917, 0.7812, 0.9834, 0.8438, 0.9834, 0.8438, 0.9917, 0.8125, 0.9917, 0.8125, 0.9834, 0.875, 0.9834, 0.875, 0.9917, 0.8438, 0.9917, 0.8438, 0.9834, 0.9062, 0.9834, 0.9062, 0.9917, 0.875, 0.9917, 0.875, 0.9834, 0.9375, 0.9834, 0.9375, 0.9917, 0.9062, 0.9917, 0.9062, 0.9834, 0.9688, 0.9834, 0.9688, 0.9917, 0.9375, 0.9917, 0.9375, 0.9834, 1.0, 0.9834, 1.0, 0.9917, 0.9688, 0.9917, 0.9688, 0.9834, 0.03125, 0.9917, 0.03125, 0.9959, 0.0, 0.9959, 0.0, 0.9917, 0.0625, 0.9917, 0.0625, 0.9959, 0.03125, 0.9959, 0.03125, 0.9917, 0.09375, 0.9917, 0.09375, 0.9959, 0.0625, 0.9959, 0.0625, 0.9917, 0.125, 0.9917, 0.125, 0.9959, 0.09375, 0.9959, 0.09375, 0.9917, 0.1562, 0.9917, 0.1562, 0.9959, 0.125, 0.9959, 0.125, 0.9917, 0.1875, 0.9917, 0.1875, 0.9959, 0.1562, 0.9959, 0.1562, 0.9917, 0.2188, 0.9917, 0.2188, 0.9959, 0.1875, 0.9959, 0.1875, 0.9917, 0.25, 0.9917, 0.25, 0.9959, 0.2188, 0.9959, 0.2188, 0.9917, 0.2812, 0.9917, 0.2812, 0.9959, 0.25, 0.9959, 0.25, 0.9917, 0.3125, 0.9917, 0.3125, 0.9959, 0.2812, 0.9959, 0.2812, 0.9917, 0.3438, 0.9917, 0.3438, 0.9959, 0.3125, 0.9959, 0.3125, 0.9917, 0.375, 0.9917, 0.375, 0.9959, 0.3438, 0.9959, 0.3438, 0.9917, 0.4062, 0.9917, 0.4062, 0.9959, 0.375, 0.9959, 0.375, 0.9917, 0.4375, 0.9917, 0.4375, 0.9959, 0.4062, 0.9959, 0.4062, 0.9917, 0.4688, 0.9917, 0.4688, 0.9959, 0.4375, 0.9959, 0.4375, 0.9917, 0.5, 0.9917, 0.5, 0.9959, 0.4688, 0.9959, 0.4688, 0.9917, 0.5312, 0.9917, 0.5312, 0.9959, 0.5, 0.9959, 0.5, 0.9917, 0.5625, 0.9917, 0.5625, 0.9959, 0.5312, 0.9959, 0.5312, 0.9917, 0.5938, 0.9917, 0.5938, 0.9959, 0.5625, 0.9959, 0.5625, 0.9917, 0.625, 0.9917, 0.625, 0.9959, 0.5938, 0.9959, 0.5938, 0.9917, 0.6562, 0.9917, 0.6562, 0.9959, 0.625, 0.9959, 0.625, 0.9917, 0.6875, 0.9917, 0.6875, 0.9959, 0.6562, 0.9959, 0.6562, 0.9917, 0.7188, 0.9917, 0.7188, 0.9959, 0.6875, 0.9959, 0.6875, 0.9917, 0.75, 0.9917, 0.75, 0.9959, 0.7188, 0.9959, 0.7188, 0.9917, 0.7812, 0.9917, 0.7812, 0.9959, 0.75, 0.9959, 0.75, 0.9917, 0.8125, 0.9917, 0.8125, 0.9959, 0.7812, 0.9959, 0.7812, 0.9917, 0.8438, 0.9917, 0.8438, 0.9959, 0.8125, 0.9959, 0.8125, 0.9917, 0.875, 0.9917, 0.875, 0.9959, 0.8438, 0.9959, 0.8438, 0.9917, 0.9062, 0.9917, 0.9062, 0.9959, 0.875, 0.9959, 0.875, 0.9917, 0.9375, 0.9917, 0.9375, 0.9959, 0.9062, 0.9959, 0.9062, 0.9917, 0.9688, 0.9917, 0.9688, 0.9959, 0.9375, 0.9959, 0.9375, 0.9917, 1.0, 0.9917, 1.0, 0.9959, 0.9688, 0.9959, 0.9688, 0.9917, 1.0, 0.5, 1.0, 0.5607, 0.9688, 0.5607, 0.9688, 0.5, 0.9688, 0.5, 0.9688, 0.5607, 0.9375, 0.5607, 0.9375, 0.5, 0.9375, 0.5, 0.9375, 0.5607, 0.9062, 0.5607, 0.9062, 0.5, 0.9062, 0.5, 0.9062, 0.5607, 0.875, 0.5607, 0.875, 0.5, 0.875, 0.5, 0.875, 0.5607, 0.8438, 0.5607, 0.8438, 0.5, 0.8438, 0.5, 0.8438, 0.5607, 0.8125, 0.5607, 0.8125, 0.5, 0.8125, 0.5, 0.8125, 0.5607, 0.7812, 0.5607, 0.7812, 0.5, 0.7812, 0.5, 0.7812, 0.5607, 0.75, 0.5607, 0.75, 0.5, 0.75, 0.5, 0.75, 0.5607, 0.7188, 0.5607, 0.7188, 0.5, 0.7188, 0.5, 0.7188, 0.5607, 0.6875, 0.5607, 0.6875, 0.5, 0.6875, 0.5, 0.6875, 0.5607, 0.6562, 0.5607, 0.6562, 0.5, 0.6562, 0.5, 0.6562, 0.5607, 0.625, 0.5607, 0.625, 0.5, 0.625, 0.5, 0.625, 0.5607, 0.5938, 0.5607, 0.5938, 0.5, 0.5938, 0.5, 0.5938, 0.5607, 0.5625, 0.5607, 0.5625, 0.5, 0.5625, 0.5, 0.5625, 0.5607, 0.5312, 0.5607, 0.5312, 0.5, 0.5312, 0.5, 0.5312, 0.5607, 0.5, 0.5607, 0.5, 0.5, 0.5, 0.5, 0.5, 0.5607, 0.4688, 0.5607, 0.4688, 0.5, 0.4688, 0.5, 0.4688, 0.5607, 0.4375, 0.5607, 0.4375, 0.5, 0.4375, 0.5, 0.4375, 0.5607, 0.4062, 0.5607, 0.4062, 0.5, 0.4062, 0.5, 0.4062, 0.5607, 0.375, 0.5607, 0.375, 0.5, 0.375, 0.5, 0.375, 0.5607, 0.3437, 0.5607, 0.3438, 0.5, 0.3438, 0.5, 0.3437, 0.5607, 0.3125, 0.5607, 0.3125, 0.5, 0.3125, 0.5, 0.3125, 0.5607, 0.2812, 0.5607, 0.2812, 0.5, 0.2812, 0.5, 0.2812, 0.5607, 0.25, 0.5607, 0.25, 0.5, 0.25, 0.5, 0.25, 0.5607, 0.2188, 0.5607, 0.2188, 0.5, 0.2188, 0.5, 0.2188, 0.5607, 0.1875, 0.5607, 0.1875, 0.5, 0.1875, 0.5, 0.1875, 0.5607, 0.1562, 0.5607, 0.1562, 0.5, 0.1562, 0.5, 0.1562, 0.5607, 0.125, 0.5607, 0.125, 0.5, 0.125, 0.5, 0.125, 0.5607, 0.09375, 0.5607, 0.09375, 0.5, 0.09375, 0.5, 0.09375, 0.5607, 0.0625, 0.5607, 0.0625, 0.5, 0.0625, 0.5, 0.0625, 0.5607, 0.03125, 0.5607, 0.03125, 0.5, 0.03125, 0.5, 0.03125, 0.5607, 0.0, 0.5607, 0.0, 0.5, 1.0, 0.5607, 1.0, 0.6553, 0.9688, 0.6553, 0.9688, 0.5607, 0.9688, 0.5607, 0.9688, 0.6553, 0.9375, 0.6553, 0.9375, 0.5607, 0.9375, 0.5607, 0.9375, 0.6553, 0.9062, 0.6553, 0.9062, 0.5607, 0.9062, 0.5607, 0.9062, 0.6553, 0.875, 0.6553, 0.875, 0.5607, 0.875, 0.5607, 0.875, 0.6553, 0.8438, 0.6553, 0.8438, 0.5607, 0.8438, 0.5607, 0.8438, 0.6553, 0.8125, 0.6553, 0.8125, 0.5607, 0.8125, 0.5607, 0.8125, 0.6553, 0.7812, 0.6553, 0.7812, 0.5607, 0.7812, 0.5607, 0.7812, 0.6553, 0.75, 0.6553, 0.75, 0.5607, 0.75, 0.5607, 0.75, 0.6553, 0.7188, 0.6553, 0.7188, 0.5607, 0.7188, 0.5607, 0.7188, 0.6553, 0.6875, 0.6553, 0.6875, 0.5607, 0.6875, 0.5607, 0.6875, 0.6553, 0.6562, 0.6553, 0.6562, 0.5607, 0.6562, 0.5607, 0.6562, 0.6553, 0.625, 0.6553, 0.625, 0.5607, 0.625, 0.5607, 0.625, 0.6553, 0.5938, 0.6553, 0.5938, 0.5607, 0.5938, 0.5607, 0.5938, 0.6553, 0.5625, 0.6553, 0.5625, 0.5607, 0.5625, 0.5607, 0.5625, 0.6553, 0.5312, 0.6553, 0.5312, 0.5607, 0.5312, 0.5607, 0.5312, 0.6553, 0.5, 0.6553, 0.5, 0.5607, 0.5, 0.5607, 0.5, 0.6553, 0.4688, 0.6553, 0.4688, 0.5607, 0.4688, 0.5607, 0.4688, 0.6553, 0.4375, 0.6553, 0.4375, 0.5607, 0.4375, 0.5607, 0.4375, 0.6553, 0.4062, 0.6553, 0.4062, 0.5607, 0.4062, 0.5607, 0.4062, 0.6553, 0.375, 0.6553, 0.375, 0.5607, 0.375, 0.5607, 0.375, 0.6553, 0.3438, 0.6553, 0.3437, 0.5607, 0.3437, 0.5607, 0.3438, 0.6553, 0.3125, 0.6553, 0.3125, 0.5607, 0.3125, 0.5607, 0.3125, 0.6553, 0.2812, 0.6553, 0.2812, 0.5607, 0.2812, 0.5607, 0.2812, 0.6553, 0.25, 0.6553, 0.25, 0.5607, 0.25, 0.5607, 0.25, 0.6553, 0.2188, 0.6553, 0.2188, 0.5607, 0.2188, 0.5607, 0.2188, 0.6553, 0.1875, 0.6553, 0.1875, 0.5607, 0.1875, 0.5607, 0.1875, 0.6553, 0.1562, 0.6553, 0.1562, 0.5607, 0.1562, 0.5607, 0.1562, 0.6553, 0.125, 0.6553, 0.125, 0.5607, 0.125, 0.5607, 0.125, 0.6553, 0.09375, 0.6553, 0.09375, 0.5607, 0.09375, 0.5607, 0.09375, 0.6553, 0.0625, 0.6553, 0.0625, 0.5607, 0.0625, 0.5607, 0.0625, 0.6553, 0.03125, 0.6553, 0.03125, 0.5607, 0.03125, 0.5607, 0.03125, 0.6553, 0.0, 0.6553, 0.0, 0.5607])
me_cylinder.materials.append(mat_main_material)
me_cylinder.materials.append(mat_nose)
me_cylinder.use_remesh_fix_poles = True
me_cylinder.use_remesh_preserve_attributes = False
me_cylinder.use_mirror_vertex_groups = False
me_cylinder.update()
me_cube_001 = bpy.data.meshes.new('Cube.001')
me_cube_001.from_pydata([(-0.1273, -0.001953, -0.4165), (-0.1273, -0.001953, 0.4165), (-0.1273, 0.001953, -0.4165), (-0.1273, 0.001953, 0.4165), (0.2992, -0.001953, -0.2055), (0.2992, -0.001953, 0.2055), (0.2992, 0.001953, -0.2055), (0.2992, 0.001953, 0.2055), (0.001154, 0.01064, -0.3555), (0.001154, 0.01064, 0.3555), (0.001154, -0.01064, -0.3555), (0.001154, -0.01064, 0.3555), (-0.1273, -0.001953, -0.4165), (-0.1273, -0.001953, 0.4165), (-0.1273, 0.001953, -0.4165), (-0.1273, 0.001953, 0.4165), (-0.1273, -0.003906, -0.2221), (-0.1273, -0.003906, 0.2221), (-0.1273, 0.003906, 0.2221), (-0.1273, 0.003906, -0.2221), (0.2992, 0.003906, 0.1096), (0.2992, 0.003906, -0.1096), (0.2992, -0.003906, 0.1096), (0.2992, -0.003906, -0.1096), (0.001154, -0.02128, 0.1896), (0.001154, -0.02127, -0.1896), (0.001154, 0.02127, 0.1896), (0.001154, 0.02128, -0.1896)], [], [(26, 9, 7, 20), (20, 7, 5, 22), (24, 11, 1, 17), (8, 6, 4, 10), (9, 3, 1, 11), (7, 9, 11, 5), (2, 8, 10, 0), (22, 5, 11, 24), (18, 3, 9, 26), (12, 13, 15, 14), (2, 19, 27, 8), (19, 18, 26, 27), (4, 23, 25, 10), (23, 22, 24, 25), (10, 25, 16, 0), (25, 24, 17, 16), (6, 21, 23, 4), (21, 20, 22, 23), (8, 27, 21, 6), (27, 26, 20, 21)])
me_cube_001.polygons.foreach_set('use_smooth', [True] * 20)
_uv = me_cube_001.uv_layers.new(name='UVMap')
_uv.uv.foreach_set('vector', [0.5417, 0.3253, 0.625, 0.3253, 0.625, 0.5, 0.5417, 0.5, 0.5417, 0.5, 0.625, 0.5, 0.625, 0.75, 0.5417, 0.75, 0.5417, 0.9247, 0.625, 0.9247, 0.625, 1.0, 0.5417, 1.0, 0.2003, 0.5, 0.375, 0.5, 0.375, 0.75, 0.2003, 0.75, 0.7997, 0.5, 0.875, 0.5, 0.875, 0.75, 0.7997, 0.75, 0.625, 0.5, 0.7997, 0.5, 0.7997, 0.75, 0.625, 0.75, 0.125, 0.5, 0.2003, 0.5, 0.2003, 0.75, 0.125, 0.75, 0.5417, 0.75, 0.625, 0.75, 0.625, 0.9247, 0.5417, 0.9247, 0.5417, 0.25, 0.625, 0.25, 0.625, 0.3253, 0.5417, 0.3253, 0.375, 0.0, 0.625, 0.0, 0.625, 0.25, 0.375, 0.25, 0.375, 0.25, 0.4583, 0.25, 0.4583, 0.3253, 0.375, 0.3253, 0.4583, 0.25, 0.5417, 0.25, 0.5417, 0.3253, 0.4583, 0.3253, 0.375, 0.75, 0.4583, 0.75, 0.4583, 0.9247, 0.375, 0.9247, 0.4583, 0.75, 0.5417, 0.75, 0.5417, 0.9247, 0.4583, 0.9247, 0.375, 0.9247, 0.4583, 0.9247, 0.4583, 1.0, 0.375, 1.0, 0.4583, 0.9247, 0.5417, 0.9247, 0.5417, 1.0, 0.4583, 1.0, 0.375, 0.5, 0.4583, 0.5, 0.4583, 0.75, 0.375, 0.75, 0.4583, 0.5, 0.5417, 0.5, 0.5417, 0.75, 0.4583, 0.75, 0.375, 0.3253, 0.4583, 0.3253, 0.4583, 0.5, 0.375, 0.5, 0.4583, 0.3253, 0.5417, 0.3253, 0.5417, 0.5, 0.4583, 0.5])
me_cube_001.materials.append(mat_main_material)
me_cube_001.use_remesh_fix_poles = True
me_cube_001.use_remesh_preserve_attributes = False
me_cube_001.use_mirror_vertex_groups = False
me_cube_001.update()
me_cube_002 = bpy.data.meshes.new('Cube.002')
me_cube_002.from_pydata([(-0.1273, -0.001953, -0.8556), (-0.1273, -0.001953, 0.8556), (-0.1273, 0.001953, -0.8556), (-0.1273, 0.001953, 0.8556), (0.6459, -0.001953, -0.2288), (0.6459, -0.001953, 0.2288), (0.6459, 0.001953, -0.2288), (0.6459, 0.001953, 0.2288), (0.07416, 0.01064, -0.8568), (0.07416, 0.01064, 0.8568), (0.07416, -0.01064, -0.8568), (0.07416, -0.01064, 0.8568), (-0.1273, -0.001953, -0.8556), (-0.1273, -0.001953, 0.8556), (-0.1273, 0.001953, -0.8556), (-0.1273, 0.001953, 0.8556), (-0.1273, -0.003906, -0.3229), (-0.1273, -0.003906, 0.3229), (-0.1273, 0.003906, 0.3229), (-0.1273, 0.003906, -0.3229), (0.6459, 0.003906, 0.122), (0.6459, 0.003906, -0.122), (0.6459, -0.003906, 0.122), (0.6459, -0.003906, -0.122), (0.07416, -0.02128, 0.3234), (0.07416, -0.02128, -0.3234), (0.07416, 0.02128, 0.3234), (0.07416, 0.02128, -0.3234)], [], [(26, 9, 7, 20), (20, 7, 5, 22), (24, 11, 1, 17), (8, 6, 4, 10), (9, 3, 1, 11), (7, 9, 11, 5), (2, 8, 10, 0), (22, 5, 11, 24), (18, 3, 9, 26), (12, 13, 15, 14), (2, 19, 27, 8), (19, 18, 26, 27), (4, 23, 25, 10), (23, 22, 24, 25), (10, 25, 16, 0), (25, 24, 17, 16), (6, 21, 23, 4), (21, 20, 22, 23), (8, 27, 21, 6), (27, 26, 20, 21)])
me_cube_002.polygons.foreach_set('use_smooth', [True] * 20)
_uv = me_cube_002.uv_layers.new(name='UVMap')
_uv.uv.foreach_set('vector', [0.5417, 0.3253, 0.625, 0.3253, 0.625, 0.5, 0.5417, 0.5, 0.5417, 0.5, 0.625, 0.5, 0.625, 0.75, 0.5417, 0.75, 0.5417, 0.9247, 0.625, 0.9247, 0.625, 1.0, 0.5417, 1.0, 0.2003, 0.5, 0.375, 0.5, 0.375, 0.75, 0.2003, 0.75, 0.7997, 0.5, 0.875, 0.5, 0.875, 0.75, 0.7997, 0.75, 0.625, 0.5, 0.7997, 0.5, 0.7997, 0.75, 0.625, 0.75, 0.125, 0.5, 0.2003, 0.5, 0.2003, 0.75, 0.125, 0.75, 0.5417, 0.75, 0.625, 0.75, 0.625, 0.9247, 0.5417, 0.9247, 0.5417, 0.25, 0.625, 0.25, 0.625, 0.3253, 0.5417, 0.3253, 0.375, 0.0, 0.625, 0.0, 0.625, 0.25, 0.375, 0.25, 0.375, 0.25, 0.4583, 0.25, 0.4583, 0.3253, 0.375, 0.3253, 0.4583, 0.25, 0.5417, 0.25, 0.5417, 0.3253, 0.4583, 0.3253, 0.375, 0.75, 0.4583, 0.75, 0.4583, 0.9247, 0.375, 0.9247, 0.4583, 0.75, 0.5417, 0.75, 0.5417, 0.9247, 0.4583, 0.9247, 0.375, 0.9247, 0.4583, 0.9247, 0.4583, 1.0, 0.375, 1.0, 0.4583, 0.9247, 0.5417, 0.9247, 0.5417, 1.0, 0.4583, 1.0, 0.375, 0.5, 0.4583, 0.5, 0.4583, 0.75, 0.375, 0.75, 0.4583, 0.5, 0.5417, 0.5, 0.5417, 0.75, 0.4583, 0.75, 0.375, 0.3253, 0.4583, 0.3253, 0.4583, 0.5, 0.375, 0.5, 0.4583, 0.3253, 0.5417, 0.3253, 0.5417, 0.5, 0.4583, 0.5])
me_cube_002.materials.append(mat_main_material)
me_cube_002.use_remesh_fix_poles = True
me_cube_002.use_remesh_preserve_attributes = False
me_cube_002.use_mirror_vertex_groups = False
me_cube_002.update()

# ---- objects
ob_camera = bpy.data.objects.new('Camera', cam_camera)
ob_empty = bpy.data.objects.new('Empty', None)
ob_cylinder = bpy.data.objects.new('Cylinder', me_cylinder)
ob_cube = bpy.data.objects.new('Cube', me_cube_001)
ob_cube_001 = bpy.data.objects.new('Cube.001', me_cube_001)
ob_cube_002 = bpy.data.objects.new('Cube.002', me_cube_002)
ob_cube_003 = bpy.data.objects.new('Cube.003', me_cube_002)
ob_lighting = bpy.data.objects.new('Lighting', None)

# ---- transforms, parenting, visibility, modifiers, constraints
ob_camera.location = (0.0, 0.0, 2.452)
ob_camera.lock_rotations_4d = False
ob_camera.empty_display_type = 'ARROWS'
ob_camera.color = (0.0, 0.0, 0.0, 0.0)
ob_camera.display_type = 'WIRE'
ob_camera.lineart.crease_threshold = 0.0
ob_empty.location = (0.0, 0.1448, 0.0)
ob_empty.scale = (-0.8692, 0.8692, 0.8692)
ob_empty.empty_display_type = 'IMAGE'
ob_empty.empty_display_size = 5.0
ob_empty.lineart.crease_threshold = 0.0
ob_cylinder.location = (0.0, 0.0, 0.0)
ob_cylinder.rotation_euler = (0.0, 1.571, 0.0)
ob_cylinder.lineart.crease_threshold = 0.0
_m = ob_cylinder.modifiers.new('Auto Smooth', 'NODES')
_m.node_group = ng_auto_smooth
_gi = [s.identifier for s in ng_auto_smooth.interface.items_tree if s.item_type == 'SOCKET' and s.in_out == 'INPUT']
_m[_gi[1]] = 0.5236  # Angle
ob_cube.location = (1.074, 0.0, 0.0)
ob_cube.lineart.crease_threshold = 0.0
_m = ob_cube.modifiers.new('Auto Smooth', 'NODES')
_m.node_group = ng_auto_smooth
_gi = [s.identifier for s in ng_auto_smooth.interface.items_tree if s.item_type == 'SOCKET' and s.in_out == 'INPUT']
_m[_gi[1]] = 0.5236  # Angle
ob_cube_001.location = (1.074, 0.0, 0.0)
ob_cube_001.rotation_euler = (1.571, -0.0, 0.0)
ob_cube_001.lineart.crease_threshold = 0.0
_m = ob_cube_001.modifiers.new('Auto Smooth', 'NODES')
_m.node_group = ng_auto_smooth
_gi = [s.identifier for s in ng_auto_smooth.interface.items_tree if s.item_type == 'SOCKET' and s.in_out == 'INPUT']
_m[_gi[1]] = 0.5236  # Angle
ob_cube_002.location = (-1.495, 0.0, 0.0)
ob_cube_002.rotation_euler = (2.356, -0.0, 0.0)
ob_cube_002.lineart.crease_threshold = 0.0
_m = ob_cube_002.modifiers.new('Auto Smooth', 'NODES')
_m.node_group = ng_auto_smooth
_gi = [s.identifier for s in ng_auto_smooth.interface.items_tree if s.item_type == 'SOCKET' and s.in_out == 'INPUT']
_m[_gi[1]] = 0.5236  # Angle
ob_cube_003.location = (-1.495, 0.0, 0.0)
ob_cube_003.rotation_euler = (3.927, -0.0, 0.0)
ob_cube_003.lineart.crease_threshold = 0.0
_m = ob_cube_003.modifiers.new('Auto Smooth', 'NODES')
_m.node_group = ng_auto_smooth
_gi = [s.identifier for s in ng_auto_smooth.interface.items_tree if s.item_type == 'SOCKET' and s.in_out == 'INPUT']
_m[_gi[1]] = 0.5236  # Angle
ob_lighting.location = (0.0, 0.0, 0.0)

# ---- collection membership
col_collection.objects.link(ob_camera)
col_collection.objects.link(ob_empty)
col_collection.objects.link(ob_cylinder)
col_collection.objects.link(ob_cube)
col_collection.objects.link(ob_cube_001)
col_collection.objects.link(ob_cube_002)
col_collection.objects.link(ob_cube_003)
col_collection.objects.link(ob_lighting)

# ---- scene / render settings (as saved in the file)
scene.camera = ob_camera
scene.frame_start = 1; scene.frame_end = 250; scene.frame_set(1)
scene.render.engine = 'CYCLES'
scene.render.resolution_x = 128
scene.render.resolution_y = 37
scene.render.film_transparent = True
scene.cycles.samples = 128
scene.cycles.sampling_pattern = 'TABULATED_SOBOL'
scene.cycles.use_adaptive_sampling = False
scene.cycles.use_light_tree = False
scene.view_settings.view_transform = 'Filmic'
bpy.context.view_layer.update()

# ---- added for rendering (the .blend has no usable light): sun
light_auto_sun = bpy.data.lights.new('AutoSun', 'SUN')
light_auto_sun.energy = 3.0
light_auto_sun.angle = 0.0523599
ob_auto_sun = bpy.data.objects.new('AutoSun', light_auto_sun)
scene.collection.objects.link(ob_auto_sun)
ob_auto_sun.rotation_euler = (0.872665, 0.174533, 0.523599)
bpy.context.view_layer.update()
